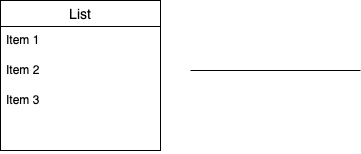

The diagram above was exported from draw.io. Its source (the exported page's mxGraphModel, read from the mxfile embedded in the PNG):
<mxGraphModel dx="1006" dy="410" grid="1" gridSize="10" guides="1" tooltips="1" connect="1" arrows="1" fold="1" page="1" pageScale="1" pageWidth="827" pageHeight="1169" math="0" shadow="0">
  <root>
    <mxCell id="0" />
    <mxCell id="1" parent="0" />
    <mxCell id="2" value="List" style="swimlane;fontStyle=0;childLayout=stackLayout;horizontal=1;startSize=26;horizontalStack=0;resizeParent=1;resizeParentMax=0;resizeLast=0;collapsible=1;marginBottom=0;align=center;fontSize=14;" vertex="1" parent="1">
      <mxGeometry y="100" width="160" height="150" as="geometry" />
    </mxCell>
    <mxCell id="3" value="Item 1" style="text;strokeColor=none;fillColor=none;spacingLeft=4;spacingRight=4;overflow=hidden;rotatable=0;points=[[0,0.5],[1,0.5]];portConstraint=eastwest;fontSize=12;" vertex="1" parent="2">
      <mxGeometry y="26" width="160" height="30" as="geometry" />
    </mxCell>
    <mxCell id="4" value="Item 2" style="text;strokeColor=none;fillColor=none;spacingLeft=4;spacingRight=4;overflow=hidden;rotatable=0;points=[[0,0.5],[1,0.5]];portConstraint=eastwest;fontSize=12;" vertex="1" parent="2">
      <mxGeometry y="56" width="160" height="30" as="geometry" />
    </mxCell>
    <mxCell id="5" value="Item 3" style="text;strokeColor=none;fillColor=none;spacingLeft=4;spacingRight=4;overflow=hidden;rotatable=0;points=[[0,0.5],[1,0.5]];portConstraint=eastwest;fontSize=12;" vertex="1" parent="2">
      <mxGeometry y="86" width="160" height="64" as="geometry" />
    </mxCell>
    <mxCell id="6" value="" style="line;strokeWidth=1;rotatable=0;dashed=0;labelPosition=right;align=left;verticalAlign=middle;spacingTop=0;spacingLeft=6;points=[];portConstraint=eastwest;" vertex="1" parent="1">
      <mxGeometry x="190" y="130" width="170" height="80" as="geometry" />
    </mxCell>
  </root>
</mxGraphModel>